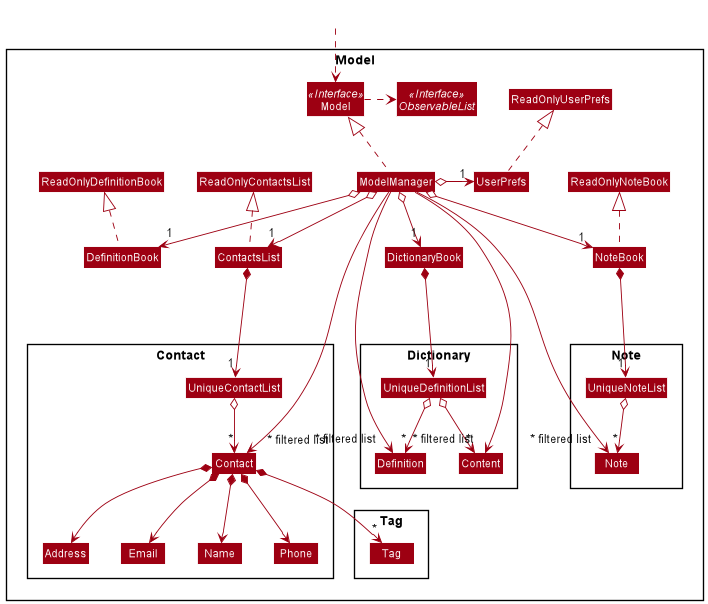

The diagram above was rendered by PlantUML. Its source (embedded in the PNG):
@startuml
!include style.puml
skinparam arrowThickness 1
skinparam arrowColor MODEL_COLOR
skinparam classBackgroundColor MODEL_COLOR

Package Model <<Rectangle>>{
Interface Model <<Interface>>
Interface ObservableList <<Interface>>
Class Model
Class ModelManager
Class UserPrefs
Class ReadOnlyUserPrefs
Class ReadOnlyContactsList
Class ReadOnlyDefinitionBook
Class ReadOnlyNoteBook
Class DefinitionBook
Class Dictionary
Class NoteBook
Class UserPrefs
Class DictionaryBook
Class ContactsList

Package Contact {
Class Contact
Class Address
Class Email
Class Name
Class Phone
Class UniqueContactList
}

Package Tag {
Class Tag
}


Package Note {
Class Note
Class UniqueNoteList
}

Package Dictionary {
Class Content
Class Definition
Class UniqueDefinitionList
}
}
Class HiddenOutside #FFFFFF
HiddenOutside ..> Model

ContactsList .up.|> ReadOnlyContactsList
NoteBook .up.|> ReadOnlyNoteBook
DefinitionBook .up.|> ReadOnlyDefinitionBook


ModelManager .up.|> Model
Model .right.> ObservableList
ModelManager o--> "1" ContactsList
ModelManager o--> "1" NoteBook
ModelManager o--> "1" DictionaryBook
ModelManager o--> "1" DefinitionBook
ModelManager o-left-> "1" UserPrefs
UserPrefs .up.|> ReadOnlyUserPrefs

ContactsList *--> "1" UniqueContactList
UniqueContactList o--> "*" Contact
Contact *--> Name
Contact *--> Phone
Contact *--> Email
Contact *--> Address
Contact *--> "*" Tag

NoteBook *--> "1" UniqueNoteList
UniqueNoteList o--> "*" Note

DictionaryBook *--> "1" UniqueDefinitionList
UniqueDefinitionList o--> "*" Definition
UniqueDefinitionList o--> "*" Content


Name -[hidden]right-> Phone
Phone -[hidden]right-> Address
Address -[hidden]right-> Email

ModelManager ----->" ~* filtered list" Contact
ModelManager ----->" ~* filtered list" Note
ModelManager ----->" ~* filtered list" Content
ModelManager ----->" ~* filtered list" Definition

@enduml